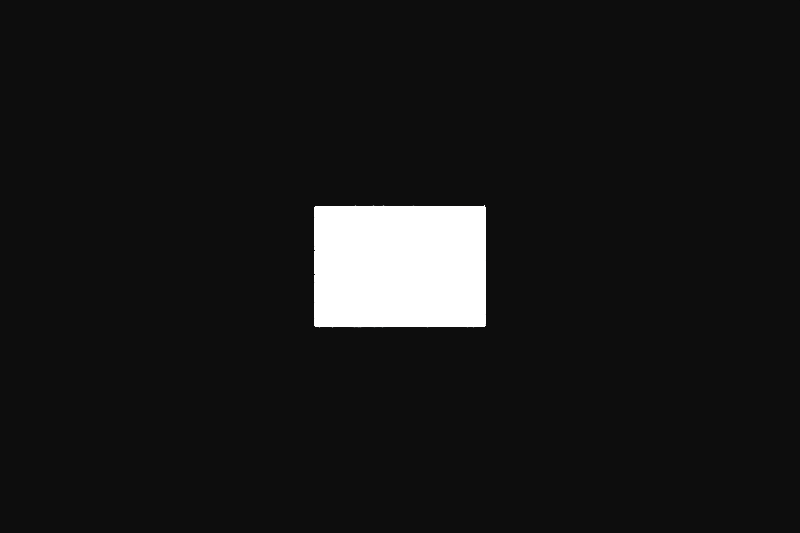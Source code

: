 # Source: stimulation_01.blend  (saved by Blender 5.0.118; exported with 4.5.12 LTS)
import bpy
from mathutils import Matrix  # noqa: F401  (used for matrix-valued properties, if any)

bpy.ops.wm.read_factory_settings(use_empty=True)
scene = bpy.context.scene
scene.name = 'Scene'

# ---- collections
col_collection = bpy.data.collections.new('Collection'); scene.collection.children.link(col_collection)

# ---- world
world_world = bpy.data.worlds.new('World'); scene.world = world_world
world_world.use_nodes = True; world_world.node_tree.nodes.clear()
_N = world_world.node_tree.nodes; _L = world_world.node_tree.links
n0 = _N.new('ShaderNodeOutputWorld'); n0.name = 'World Output'; n0.location = (200, 100)
n1 = _N.new('ShaderNodeBackground'); n1.name = 'Background'; n1.location = (-200, 100)
n1.inputs[0].default_value = (0.05088, 0.05088, 0.05088, 1.0)
_L.new(n1.outputs[0], n0.inputs[0])
n0.is_active_output = True
world_world.color = (0.05088, 0.05088, 0.05088)
world_world.sun_shadow_jitter_overblur = 0.0

# ---- cameras
cam_camera = bpy.data.cameras.new('Camera')

# ---- lights
light_light_1_001 = bpy.data.lights.new('Light_1.001', 'AREA')
light_light_1_001.energy = 1.17
light_light_1_001.shape = 'RECTANGLE'
light_light_1_001.size = 0.0536
light_light_1_001.size_y = 0.0536
light_light_2_001 = bpy.data.lights.new('Light_2.001', 'AREA')
light_light_2_001.energy = 1.17
light_light_2_001.shape = 'RECTANGLE'
light_light_2_001.size = 0.0536
light_light_2_001.size_y = 0.0536
light_light_3_001 = bpy.data.lights.new('Light_3.001', 'AREA')
light_light_3_001.energy = 1.17
light_light_3_001.shape = 'RECTANGLE'
light_light_3_001.size = 0.0536
light_light_3_001.size_y = 0.0536
light_light_4_001 = bpy.data.lights.new('Light_4.001', 'AREA')
light_light_4_001.energy = 1.17
light_light_4_001.shape = 'RECTANGLE'
light_light_4_001.size = 0.0536
light_light_4_001.size_y = 0.0536

# ---- meshes
me_plane = bpy.data.meshes.new('Plane')
me_plane.from_pydata([(-0.5, -0.5, 0.0), (0.5, -0.5, 0.0), (-0.5, 0.5, 0.0), (0.5, 0.5, 0.0)], [], [(0, 1, 3, 2)])
_uv = me_plane.uv_layers.new(name='UVMap')
_uv.uv.foreach_set('vector', [0.0, 0.0, 1.0, 0.0, 1.0, 1.0, 0.0, 1.0])
me_plane.update()

# ---- objects
ob_plane = bpy.data.objects.new('Plane', me_plane)
ob_camera = bpy.data.objects.new('Camera', cam_camera)
ob_light_1 = bpy.data.objects.new('Light_1', light_light_1_001)
ob_light_2 = bpy.data.objects.new('Light_2', light_light_2_001)
ob_light_3 = bpy.data.objects.new('Light_3', light_light_3_001)
ob_light_4 = bpy.data.objects.new('Light_4', light_light_4_001)

# ---- transforms, parenting, visibility, modifiers, constraints
ob_plane.location = (0.0, 0.0, 0.027)
ob_plane.rotation_mode = 'QUATERNION'
ob_plane.rotation_quaternion = (1.0, 0.0, 0.0, 0.0)
ob_plane.scale = (0.0305, 0.0215, 1.0)
ob_camera.location = (0.0, 0.0, 0.227)
ob_camera.rotation_mode = 'QUATERNION'
ob_camera.rotation_quaternion = (1.0, 0.0, 0.0, 0.0)
ob_light_1.location = (-0.03576, 0.007489, 0.07025)
ob_light_1.rotation_euler = (0.4796, 1.766e-08, -1.777)
ob_light_2.location = (-0.005521, -0.03067, 0.0712)
ob_light_2.rotation_euler = (0.4126, 2.999e-08, -0.1781)
ob_light_3.location = (0.02688, -0.005298, 0.07273)
ob_light_3.rotation_euler = (0.3603, -1.281e-07, 1.376)
ob_light_4.location = (-0.005261, 0.02014, 0.07488)
ob_light_4.rotation_euler = (0.2711, 5.992e-08, -2.886)

# ---- collection membership
col_collection.objects.link(ob_plane)
col_collection.objects.link(ob_camera)
col_collection.objects.link(ob_light_1)
col_collection.objects.link(ob_light_2)
col_collection.objects.link(ob_light_3)
col_collection.objects.link(ob_light_4)

# ---- scene / render settings (as saved in the file)
scene.camera = ob_camera
scene.frame_start = 1; scene.frame_end = 250; scene.frame_set(1)
scene.render.engine = 'CYCLES'
scene.render.image_settings.file_format = 'OPEN_EXR'
scene.render.image_settings.color_depth = '32'
scene.render.resolution_x = 2100
scene.render.resolution_y = 1400
scene.render.dither_intensity = 0.0
scene.render.bake_bias = 0.0
scene.render.bake_samples = 0
scene.cycles.samples = 128
scene.cycles.sampling_pattern = 'TABULATED_SOBOL'
scene.cycles.caustics_reflective = False
scene.cycles.caustics_refractive = False
scene.cycles.max_bounces = 0
scene.cycles.diffuse_bounces = 0
scene.cycles.glossy_bounces = 0
scene.cycles.transmission_bounces = 0
scene.eevee.use_volume_custom_range = False
scene.view_settings.view_transform = 'Raw'
bpy.context.view_layer.update()
